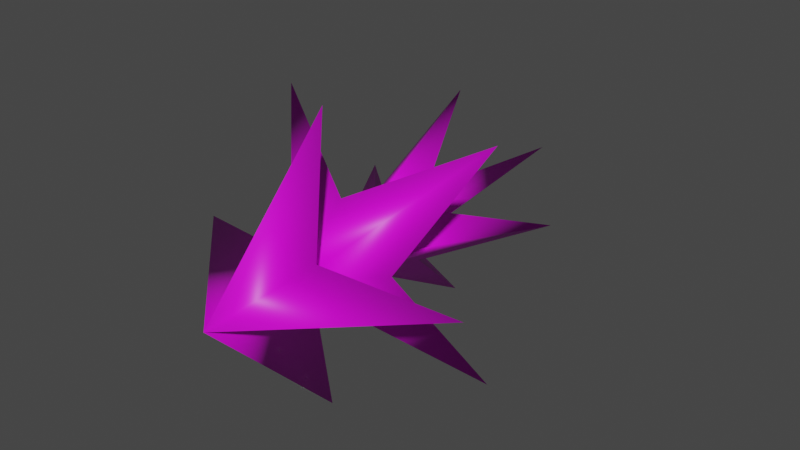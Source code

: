 # Source: Sonic_wave.blend  (saved by Blender 4.1.23; exported with 4.5.12 LTS)
import bpy
from mathutils import Matrix  # noqa: F401  (used for matrix-valued properties, if any)

bpy.ops.wm.read_factory_settings(use_empty=True)
scene = bpy.context.scene
scene.name = 'Scene'

# ---- images (referenced by path relative to the original .blend; pixels are not part of the script)
import os
ASSET_DIR = os.environ.get("B2B_ASSET_DIR", "")  # directory of the original .blend (textures are referenced by path, not embedded)
HERE = os.path.dirname(os.path.abspath(__file__))  # packed textures are extracted next to this script under _unpacked/

def load_image(name, relpath, width, height, colorspace="sRGB"):
    """Load a texture the original file referenced (path relative to the .blend, or extracted next to this script)."""
    p = next((c for c in (os.path.join(HERE, relpath), os.path.join(ASSET_DIR, relpath)) if relpath and os.path.exists(c)), "")
    if p:
        img = bpy.data.images.load(p, check_existing=True)
        img.name = name
    else:  # same state as the original file: an image datablock whose file is absent (Cycles renders it pink)
        img = bpy.data.images.new(name, width, height)
        img.source = "FILE"
        img.filepath = "//" + (relpath or name)
    img.colorspace_settings.name = colorspace
    return img
img_sonic_wave_png = load_image('SONIC_WAVE.png', 'SONIC_WAVE.png', 1024, 1024, 'sRGB')

# ---- materials (node trees are filled in below, after node groups)
mat_material = bpy.data.materials.new('Material')
mat_material.use_transparent_shadow = False

# ---- material node trees
mat_material.use_nodes = True; mat_material.node_tree.nodes.clear()
_N = mat_material.node_tree.nodes; _L = mat_material.node_tree.links
n0 = _N.new('ShaderNodeBsdfPrincipled'); n0.name = 'Principled BSDF'; n0.location = (10, 300)
n1 = _N.new('ShaderNodeOutputMaterial'); n1.name = 'Material Output'; n1.location = (300, 300)
n2 = _N.new('ShaderNodeTexImage'); n2.name = 'Image Texture'; n2.location = (-280, 275)
n2.image = img_sonic_wave_png
n2.interpolation = 'Closest'
_L.new(n0.outputs[0], n1.inputs[0])
_L.new(n2.outputs[0], n0.inputs[0])
n1.is_active_output = True

# ---- world
world_world = bpy.data.worlds.new('World'); scene.world = world_world
world_world.use_nodes = True; world_world.node_tree.nodes.clear()
_N = world_world.node_tree.nodes; _L = world_world.node_tree.links
n0 = _N.new('ShaderNodeOutputWorld'); n0.name = 'World Output'; n0.location = (300, 300)
n1 = _N.new('ShaderNodeBackground'); n1.name = 'Background'; n1.location = (10, 300)
n1.inputs[0].default_value = (0.05088, 0.05088, 0.05088, 1.0)
_L.new(n1.outputs[0], n0.inputs[0])
n0.is_active_output = True
world_world.color = (0.05088, 0.05088, 0.05088)
world_world.use_sun_shadow = False
world_world.sun_shadow_jitter_overblur = 0.0

# ---- meshes
me_cone_003 = bpy.data.meshes.new('Cone.003')
me_cone_003.from_pydata([(-1.181, 10.62, -1.181), (4.133e-07, 6.316, 0.0), (4.865, 14.82, 8.274e-08), (1.181, 10.62, 1.181), (1.181, 10.62, -1.181), (-1.132e-07, 14.82, -4.865), (-4.865, 14.82, 8.274e-08), (-1.181, 10.62, 1.181), (-1.132e-07, 14.82, 4.865), (-1.068e-07, 10.52, 0.0), (-1.279, 4.473, 1.279), (0.0, 0.0, 0.0), (-4.7e-08, 6.394, -6.645), (1.279, 4.473, -1.279), (-1.279, 4.473, -1.279), (-6.645, 6.394, -1.437e-07), (-4.7e-08, 6.394, 6.645), (1.279, 4.473, 1.279), (6.645, 6.394, -1.437e-07), (-1.026e-07, 4.525, 0.0), (-2.549, 7.249, 0.0), (1.808e-07, 4.372, 0.0), (5.289, 10.03, -5.289), (2.549, 7.249, 0.0), (-8.124e-08, 7.249, -2.549), (-5.289, 10.03, -5.289), (-5.289, 10.03, 5.289), (-8.124e-08, 7.249, 2.549), (5.289, 10.03, 5.289), (-1.804e-07, 7.11, 0.0), (-1.172, 11.02, -5.836e-08), (1.808e-07, 9.12, 0.0), (1.172, 11.02, -5.836e-08), (-8.986e-08, 11.02, -1.172), (-1.132e-07, 21.62, -4.061e-07), (-8.986e-08, 11.02, 1.172)], [], [(9, 0, 6), (1, 3, 8), (4, 5, 9), (7, 1, 8), (1, 4, 2), (3, 2, 9), (0, 1, 6), (1, 0, 5), (9, 7, 8), (3, 9, 8), (4, 9, 2), (9, 6, 7), (4, 1, 5), (9, 5, 0), (3, 1, 2), (1, 7, 6), (19, 10, 16), (11, 13, 18), (14, 15, 19), (17, 11, 18), (11, 14, 12), (13, 12, 19), (10, 11, 16), (11, 10, 15), (19, 17, 18), (13, 19, 18), (14, 19, 12), (19, 16, 17), (14, 11, 15), (19, 15, 10), (13, 11, 12), (11, 17, 16), (29, 20, 26), (21, 23, 28), (24, 25, 29), (27, 21, 28), (21, 24, 22), (23, 22, 29), (20, 21, 26), (21, 20, 25), (29, 27, 28), (23, 29, 28), (24, 29, 22), (29, 26, 27), (24, 21, 25), (29, 25, 20), (23, 21, 22), (21, 27, 26), (34, 35, 32), (32, 31, 33), (34, 32, 33), (31, 35, 30), (34, 33, 30), (35, 34, 30), (33, 31, 30), (35, 31, 32)])
me_cone_003.polygons.foreach_set('use_smooth', [True] * 56)
_uv = me_cone_003.uv_layers.new(name='UVMap')
_uv.uv.foreach_set('vector', [0.2699, 0.1114, 0.2699, 0.1114, 0.2699, 0.1114, 0.2297, 0.8755, 0.2297, 0.8755, 0.2297, 0.8755, 0.2699, 0.1114, 0.2699, 0.1114, 0.2699, 0.1114, 0.2297, 0.8755, 0.2297, 0.8755, 0.2297, 0.8755, 0.2297, 0.8755, 0.2297, 0.8755, 0.2297, 0.8755, 0.2699, 0.1114, 0.2699, 0.1114, 0.2699, 0.1114, 0.2297, 0.8755, 0.2297, 0.8755, 0.2297, 0.8755, 0.2297, 0.8755, 0.2297, 0.8755, 0.2297, 0.8755, 0.2699, 0.1114, 0.2699, 0.1114, 0.2699, 0.1114, 0.2699, 0.1114, 0.2699, 0.1114, 0.2699, 0.1114, 0.2699, 0.1114, 0.2699, 0.1114, 0.2699, 0.1114, 0.2699, 0.1114, 0.2699, 0.1114, 0.2699, 0.1114, 0.2297, 0.8755, 0.2297, 0.8755, 0.2297, 0.8755, 0.2699, 0.1114, 0.2699, 0.1114, 0.2699, 0.1114, 0.2297, 0.8755, 0.2297, 0.8755, 0.2297, 0.8755, 0.2297, 0.8755, 0.2297, 0.8755, 0.2297, 0.8755, 0.2327, 0.6253, 0.2327, 0.6253, 0.2327, 0.6253, 0.2263, 0.8958, 0.2263, 0.8958, 0.2263, 0.8958, 0.2327, 0.6253, 0.2327, 0.6253, 0.2327, 0.6253, 0.2263, 0.8958, 0.2263, 0.8958, 0.2263, 0.8958, 0.2263, 0.8958, 0.2263, 0.8958, 0.2263, 0.8958, 0.2327, 0.6253, 0.2327, 0.6253, 0.2327, 0.6253, 0.2263, 0.8958, 0.2263, 0.8958, 0.2263, 0.8958, 0.2263, 0.8958, 0.2263, 0.8958, 0.2263, 0.8958, 0.2327, 0.6253, 0.2327, 0.6253, 0.2327, 0.6253, 0.2327, 0.6253, 0.2327, 0.6253, 0.2327, 0.6253, 0.2327, 0.6253, 0.2327, 0.6253, 0.2327, 0.6253, 0.2327, 0.6253, 0.2327, 0.6253, 0.2327, 0.6253, 0.2263, 0.8958, 0.2263, 0.8958, 0.2263, 0.8958, 0.2327, 0.6253, 0.2327, 0.6253, 0.2327, 0.6253, 0.2263, 0.8958, 0.2263, 0.8958, 0.2263, 0.8958, 0.2263, 0.8958, 0.2263, 0.8958, 0.2263, 0.8958, 0.2766, 0.3717, 0.2766, 0.3717, 0.2766, 0.3717, 0.2703, 0.6422, 0.2703, 0.6422, 0.2703, 0.6422, 0.2766, 0.3717, 0.2766, 0.3717, 0.2766, 0.3717, 0.2703, 0.6422, 0.2703, 0.6422, 0.2703, 0.6422, 0.2703, 0.6422, 0.2703, 0.6422, 0.2703, 0.6422, 0.2766, 0.3717, 0.2766, 0.3717, 0.2766, 0.3717, 0.2703, 0.6422, 0.2703, 0.6422, 0.2703, 0.6422, 0.2703, 0.6422, 0.2703, 0.6422, 0.2703, 0.6422, 0.2766, 0.3717, 0.2766, 0.3717, 0.2766, 0.3717, 0.2766, 0.3717, 0.2766, 0.3717, 0.2766, 0.3717, 0.2766, 0.3717, 0.2766, 0.3717, 0.2766, 0.3717, 0.2766, 0.3717, 0.2766, 0.3717, 0.2766, 0.3717, 0.2703, 0.6422, 0.2703, 0.6422, 0.2703, 0.6422, 0.2766, 0.3717, 0.2766, 0.3717, 0.2766, 0.3717, 0.2703, 0.6422, 0.2703, 0.6422, 0.2703, 0.6422, 0.2703, 0.6422, 0.2703, 0.6422, 0.2703, 0.6422, 0.2601, 0.3683, 0.2601, 0.3683, 0.2601, 0.3683, 0.2601, 0.3683, 0.2601, 0.3683, 0.2601, 0.3683, 0.2601, 0.3683, 0.2601, 0.3683, 0.2601, 0.3683, 0.2601, 0.3683, 0.2601, 0.3683, 0.2601, 0.3683, 0.2601, 0.3683, 0.2601, 0.3683, 0.2601, 0.3683, 0.2601, 0.3683, 0.2601, 0.3683, 0.2601, 0.3683, 0.2601, 0.3683, 0.2601, 0.3683, 0.2601, 0.3683, 0.2601, 0.3683, 0.2601, 0.3683, 0.2601, 0.3683])
me_cone_003.materials.append(mat_material)
me_cone_003.update()

# ---- objects
ob_back = bpy.data.objects.new('back', me_cone_003)

# ---- transforms, parenting, visibility, modifiers, constraints
ob_back.location = (0.0, 0.0, 0.0)
_vg = ob_back.vertex_groups.new(name='Group')

# ---- collection membership
scene.collection.objects.link(ob_back)

# ---- scene / render settings (as saved in the file)
scene.frame_start = 1; scene.frame_end = 200; scene.frame_set(1)
scene.render.engine = 'BLENDER_EEVEE_NEXT'
scene.cycles.sampling_pattern = 'TABULATED_SOBOL'
scene.eevee.ray_tracing_options.trace_max_roughness = 0.0
scene.view_settings.view_transform = 'Filmic'
bpy.context.view_layer.update()

# ---- added for rendering (the .blend has no active camera and no usable light): camera, sun
cam_auto = bpy.data.cameras.new('AutoCamera')
cam_auto.lens = 50.0
cam_auto.sensor_width = 36.0
cam_auto.clip_end = 1000.0
ob_auto_camera = bpy.data.objects.new('AutoCamera', cam_auto)
scene.collection.objects.link(ob_auto_camera)
ob_auto_camera.location = (26.502, -20.9949, 21.2016)
ob_auto_camera.rotation_euler = (1.09748, -7.21219e-08, 0.694738)
scene.camera = ob_auto_camera
light_auto_sun = bpy.data.lights.new('AutoSun', 'SUN')
light_auto_sun.energy = 3.0
light_auto_sun.angle = 0.0523599
ob_auto_sun = bpy.data.objects.new('AutoSun', light_auto_sun)
scene.collection.objects.link(ob_auto_sun)
ob_auto_sun.rotation_euler = (0.872665, 0.174533, 0.523599)
bpy.context.view_layer.update()
